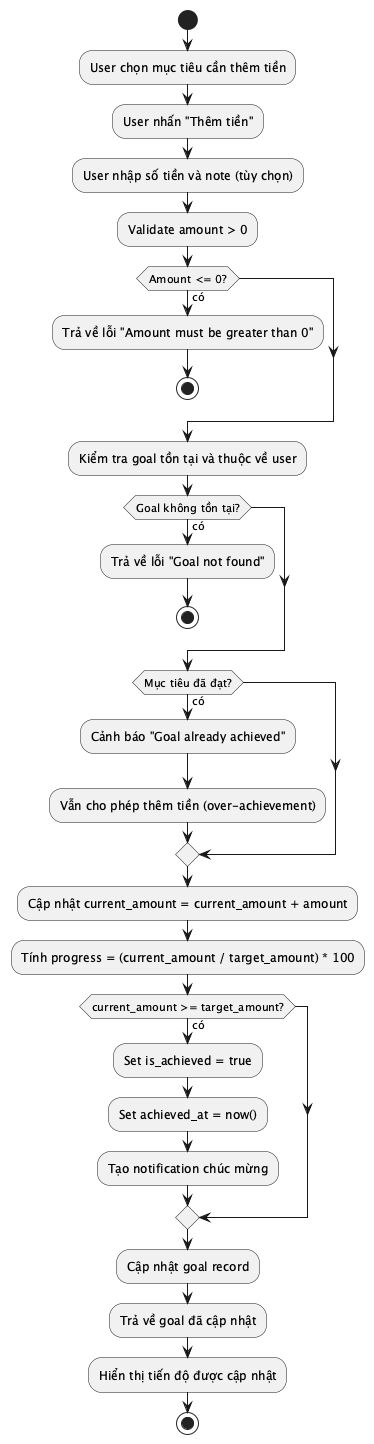

The diagram above was rendered by PlantUML. Its source (embedded in the PNG):
@startuml ACT_009_ContributeGoal
start
:User chọn mục tiêu cần thêm tiền;
:User nhấn "Thêm tiền";
:User nhập số tiền và note (tùy chọn);
:Validate amount > 0;
if (Amount <= 0?) then (có)
  :Trả về lỗi "Amount must be greater than 0";
  stop
endif
:Kiểm tra goal tồn tại và thuộc về user;
if (Goal không tồn tại?) then (có)
  :Trả về lỗi "Goal not found";
  stop
endif
if (Mục tiêu đã đạt?) then (có)
  :Cảnh báo "Goal already achieved";
  :Vẫn cho phép thêm tiền (over-achievement);
endif
:Cập nhật current_amount = current_amount + amount;
:Tính progress = (current_amount / target_amount) * 100;
if (current_amount >= target_amount?) then (có)
  :Set is_achieved = true;
  :Set achieved_at = now();
  :Tạo notification chúc mừng;
endif
:Cập nhật goal record;
:Trả về goal đã cập nhật;
:Hiển thị tiến độ được cập nhật;
stop
@enduml